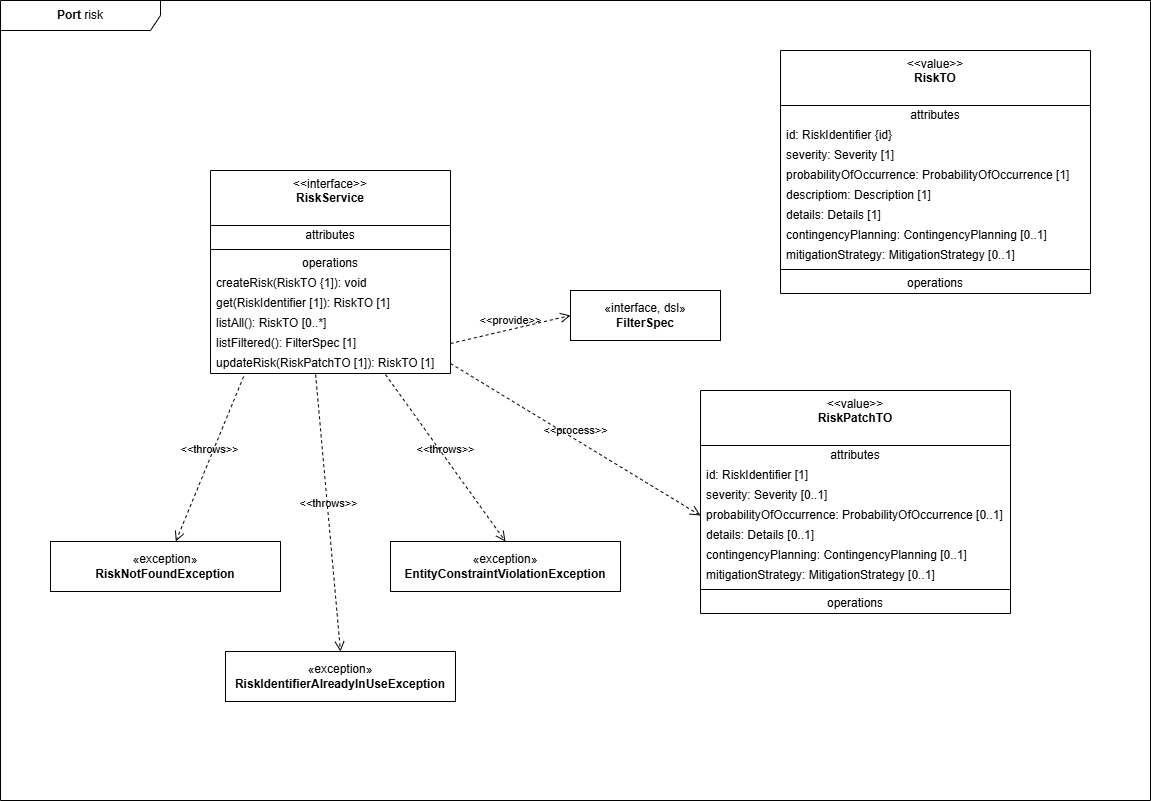

The diagram above was exported from draw.io. Its source (the exported page's mxGraphModel, read from the mxfile embedded in the PNG):
<mxGraphModel dx="1354" dy="748" grid="1" gridSize="10" guides="1" tooltips="1" connect="1" arrows="1" fold="1" page="1" pageScale="1" pageWidth="1169" pageHeight="827" math="0" shadow="0">
  <root>
    <mxCell id="0" />
    <mxCell id="1" parent="0" />
    <mxCell id="2" value="&lt;b&gt;Port&lt;/b&gt;&amp;nbsp;risk" style="shape=umlFrame;whiteSpace=wrap;html=1;pointerEvents=0;recursiveResize=0;container=1;collapsible=0;width=160;" parent="1" vertex="1">
      <mxGeometry x="10" y="20" width="1150" height="800" as="geometry" />
    </mxCell>
    <mxCell id="3" value="&amp;lt;&amp;lt;interface&amp;gt;&amp;gt;&lt;br&gt;&lt;b&gt;RiskService&lt;/b&gt;" style="swimlane;fontStyle=0;align=center;verticalAlign=top;childLayout=stackLayout;horizontal=1;startSize=55;horizontalStack=0;resizeParent=1;resizeParentMax=0;resizeLast=0;collapsible=0;marginBottom=0;html=1;whiteSpace=wrap;" parent="2" vertex="1">
      <mxGeometry x="210" y="170" width="240" height="203" as="geometry" />
    </mxCell>
    <mxCell id="4" value="attributes" style="text;html=1;strokeColor=none;fillColor=none;align=center;verticalAlign=middle;spacingLeft=4;spacingRight=4;overflow=hidden;rotatable=0;points=[[0,0.5],[1,0.5]];portConstraint=eastwest;whiteSpace=wrap;" parent="3" vertex="1">
      <mxGeometry y="55" width="240" height="20" as="geometry" />
    </mxCell>
    <mxCell id="8" value="" style="line;strokeWidth=1;fillColor=none;align=left;verticalAlign=middle;spacingTop=-1;spacingLeft=3;spacingRight=3;rotatable=0;labelPosition=right;points=[];portConstraint=eastwest;" parent="3" vertex="1">
      <mxGeometry y="75" width="240" height="8" as="geometry" />
    </mxCell>
    <mxCell id="9" value="operations" style="text;html=1;strokeColor=none;fillColor=none;align=center;verticalAlign=middle;spacingLeft=4;spacingRight=4;overflow=hidden;rotatable=0;points=[[0,0.5],[1,0.5]];portConstraint=eastwest;whiteSpace=wrap;" parent="3" vertex="1">
      <mxGeometry y="83" width="240" height="20" as="geometry" />
    </mxCell>
    <mxCell id="5" value="createRisk(RiskTO {1]): void" style="text;html=1;strokeColor=none;fillColor=none;align=left;verticalAlign=middle;spacingLeft=4;spacingRight=4;overflow=hidden;rotatable=0;points=[[0,0.5],[1,0.5]];portConstraint=eastwest;whiteSpace=wrap;" parent="3" vertex="1">
      <mxGeometry y="103" width="240" height="20" as="geometry" />
    </mxCell>
    <mxCell id="7" value="get(RiskIdentifier [1]): RiskTO [1]" style="text;html=1;strokeColor=none;fillColor=none;align=left;verticalAlign=middle;spacingLeft=4;spacingRight=4;overflow=hidden;rotatable=0;points=[[0,0.5],[1,0.5]];portConstraint=eastwest;whiteSpace=wrap;" parent="3" vertex="1">
      <mxGeometry y="123" width="240" height="20" as="geometry" />
    </mxCell>
    <mxCell id="10" value="listAll(): RiskTO [0..*]" style="text;html=1;strokeColor=none;fillColor=none;align=left;verticalAlign=middle;spacingLeft=4;spacingRight=4;overflow=hidden;rotatable=0;points=[[0,0.5],[1,0.5]];portConstraint=eastwest;whiteSpace=wrap;" parent="3" vertex="1">
      <mxGeometry y="143" width="240" height="20" as="geometry" />
    </mxCell>
    <mxCell id="44" value="listFiltered(): FilterSpec [1]" style="text;html=1;strokeColor=none;fillColor=none;align=left;verticalAlign=middle;spacingLeft=4;spacingRight=4;overflow=hidden;rotatable=0;points=[[0,0.5],[1,0.5]];portConstraint=eastwest;whiteSpace=wrap;" parent="3" vertex="1">
      <mxGeometry y="163" width="240" height="20" as="geometry" />
    </mxCell>
    <mxCell id="40" value="updateRisk(RiskPatchTO [1]): RiskTO [1]" style="text;html=1;strokeColor=none;fillColor=none;align=left;verticalAlign=middle;spacingLeft=4;spacingRight=4;overflow=hidden;rotatable=0;points=[[0,0.5],[1,0.5]];portConstraint=eastwest;whiteSpace=wrap;" parent="3" vertex="1">
      <mxGeometry y="183" width="240" height="20" as="geometry" />
    </mxCell>
    <mxCell id="11" value="&amp;lt;&amp;lt;value&amp;gt;&amp;gt;&lt;br&gt;&lt;b&gt;RiskTO&lt;/b&gt;" style="swimlane;fontStyle=0;align=center;verticalAlign=top;childLayout=stackLayout;horizontal=1;startSize=55;horizontalStack=0;resizeParent=1;resizeParentMax=0;resizeLast=0;collapsible=0;marginBottom=0;html=1;whiteSpace=wrap;" parent="2" vertex="1">
      <mxGeometry x="780" y="50" width="310" height="243" as="geometry" />
    </mxCell>
    <mxCell id="12" value="attributes" style="text;html=1;strokeColor=none;fillColor=none;align=center;verticalAlign=middle;spacingLeft=4;spacingRight=4;overflow=hidden;rotatable=0;points=[[0,0.5],[1,0.5]];portConstraint=eastwest;whiteSpace=wrap;" parent="11" vertex="1">
      <mxGeometry y="55" width="310" height="20" as="geometry" />
    </mxCell>
    <mxCell id="13" value="id: RiskIdentifier {id}" style="text;html=1;strokeColor=none;fillColor=none;align=left;verticalAlign=middle;spacingLeft=4;spacingRight=4;overflow=hidden;rotatable=0;points=[[0,0.5],[1,0.5]];portConstraint=eastwest;whiteSpace=wrap;" parent="11" vertex="1">
      <mxGeometry y="75" width="310" height="20" as="geometry" />
    </mxCell>
    <mxCell id="15" value="severity: Severity [1]" style="text;html=1;strokeColor=none;fillColor=none;align=left;verticalAlign=middle;spacingLeft=4;spacingRight=4;overflow=hidden;rotatable=0;points=[[0,0.5],[1,0.5]];portConstraint=eastwest;whiteSpace=wrap;" parent="11" vertex="1">
      <mxGeometry y="95" width="310" height="20" as="geometry" />
    </mxCell>
    <mxCell id="19" value="probabilityOfOccurrence: ProbabilityOfOccurrence [1]" style="text;html=1;strokeColor=none;fillColor=none;align=left;verticalAlign=middle;spacingLeft=4;spacingRight=4;overflow=hidden;rotatable=0;points=[[0,0.5],[1,0.5]];portConstraint=eastwest;whiteSpace=wrap;" parent="11" vertex="1">
      <mxGeometry y="115" width="310" height="20" as="geometry" />
    </mxCell>
    <mxCell id="20" value="descriptiom: Description [1]" style="text;html=1;strokeColor=none;fillColor=none;align=left;verticalAlign=middle;spacingLeft=4;spacingRight=4;overflow=hidden;rotatable=0;points=[[0,0.5],[1,0.5]];portConstraint=eastwest;whiteSpace=wrap;" parent="11" vertex="1">
      <mxGeometry y="135" width="310" height="20" as="geometry" />
    </mxCell>
    <mxCell id="21" value="details: Details [1]" style="text;html=1;strokeColor=none;fillColor=none;align=left;verticalAlign=middle;spacingLeft=4;spacingRight=4;overflow=hidden;rotatable=0;points=[[0,0.5],[1,0.5]];portConstraint=eastwest;whiteSpace=wrap;" parent="11" vertex="1">
      <mxGeometry y="155" width="310" height="20" as="geometry" />
    </mxCell>
    <mxCell id="22" value="contingencyPlanning: ContingencyPlanning [0..1]" style="text;html=1;strokeColor=none;fillColor=none;align=left;verticalAlign=middle;spacingLeft=4;spacingRight=4;overflow=hidden;rotatable=0;points=[[0,0.5],[1,0.5]];portConstraint=eastwest;whiteSpace=wrap;" parent="11" vertex="1">
      <mxGeometry y="175" width="310" height="20" as="geometry" />
    </mxCell>
    <mxCell id="23" value="mitigationStrategy: MitigationStrategy [0..1]" style="text;html=1;strokeColor=none;fillColor=none;align=left;verticalAlign=middle;spacingLeft=4;spacingRight=4;overflow=hidden;rotatable=0;points=[[0,0.5],[1,0.5]];portConstraint=eastwest;whiteSpace=wrap;" parent="11" vertex="1">
      <mxGeometry y="195" width="310" height="20" as="geometry" />
    </mxCell>
    <mxCell id="16" value="" style="line;strokeWidth=1;fillColor=none;align=left;verticalAlign=middle;spacingTop=-1;spacingLeft=3;spacingRight=3;rotatable=0;labelPosition=right;points=[];portConstraint=eastwest;" parent="11" vertex="1">
      <mxGeometry y="215" width="310" height="8" as="geometry" />
    </mxCell>
    <mxCell id="17" value="operations" style="text;html=1;strokeColor=none;fillColor=none;align=center;verticalAlign=middle;spacingLeft=4;spacingRight=4;overflow=hidden;rotatable=0;points=[[0,0.5],[1,0.5]];portConstraint=eastwest;whiteSpace=wrap;" parent="11" vertex="1">
      <mxGeometry y="223" width="310" height="20" as="geometry" />
    </mxCell>
    <mxCell id="24" value="&amp;lt;&amp;lt;value&amp;gt;&amp;gt;&lt;br&gt;&lt;b&gt;RiskPatchTO&lt;/b&gt;" style="swimlane;fontStyle=0;align=center;verticalAlign=top;childLayout=stackLayout;horizontal=1;startSize=55;horizontalStack=0;resizeParent=1;resizeParentMax=0;resizeLast=0;collapsible=0;marginBottom=0;html=1;whiteSpace=wrap;" parent="2" vertex="1">
      <mxGeometry x="700" y="390" width="310" height="223" as="geometry" />
    </mxCell>
    <mxCell id="25" value="attributes" style="text;html=1;strokeColor=none;fillColor=none;align=center;verticalAlign=middle;spacingLeft=4;spacingRight=4;overflow=hidden;rotatable=0;points=[[0,0.5],[1,0.5]];portConstraint=eastwest;whiteSpace=wrap;" parent="24" vertex="1">
      <mxGeometry y="55" width="310" height="20" as="geometry" />
    </mxCell>
    <mxCell id="34" value="id: RiskIdentifier [1]" style="text;html=1;strokeColor=none;fillColor=none;align=left;verticalAlign=middle;spacingLeft=4;spacingRight=4;overflow=hidden;rotatable=0;points=[[0,0.5],[1,0.5]];portConstraint=eastwest;whiteSpace=wrap;" parent="24" vertex="1">
      <mxGeometry y="75" width="310" height="20" as="geometry" />
    </mxCell>
    <mxCell id="26" value="severity: Severity [0..1]" style="text;html=1;strokeColor=none;fillColor=none;align=left;verticalAlign=middle;spacingLeft=4;spacingRight=4;overflow=hidden;rotatable=0;points=[[0,0.5],[1,0.5]];portConstraint=eastwest;whiteSpace=wrap;" parent="24" vertex="1">
      <mxGeometry y="95" width="310" height="20" as="geometry" />
    </mxCell>
    <mxCell id="27" value="probabilityOfOccurrence: ProbabilityOfOccurrence [0..1]" style="text;html=1;strokeColor=none;fillColor=none;align=left;verticalAlign=middle;spacingLeft=4;spacingRight=4;overflow=hidden;rotatable=0;points=[[0,0.5],[1,0.5]];portConstraint=eastwest;whiteSpace=wrap;" parent="24" vertex="1">
      <mxGeometry y="115" width="310" height="20" as="geometry" />
    </mxCell>
    <mxCell id="28" value="details: Details [0..1]" style="text;html=1;strokeColor=none;fillColor=none;align=left;verticalAlign=middle;spacingLeft=4;spacingRight=4;overflow=hidden;rotatable=0;points=[[0,0.5],[1,0.5]];portConstraint=eastwest;whiteSpace=wrap;" parent="24" vertex="1">
      <mxGeometry y="135" width="310" height="20" as="geometry" />
    </mxCell>
    <mxCell id="29" value="contingencyPlanning: ContingencyPlanning [0..1]" style="text;html=1;strokeColor=none;fillColor=none;align=left;verticalAlign=middle;spacingLeft=4;spacingRight=4;overflow=hidden;rotatable=0;points=[[0,0.5],[1,0.5]];portConstraint=eastwest;whiteSpace=wrap;" parent="24" vertex="1">
      <mxGeometry y="155" width="310" height="20" as="geometry" />
    </mxCell>
    <mxCell id="30" value="mitigationStrategy: MitigationStrategy [0..1]" style="text;html=1;strokeColor=none;fillColor=none;align=left;verticalAlign=middle;spacingLeft=4;spacingRight=4;overflow=hidden;rotatable=0;points=[[0,0.5],[1,0.5]];portConstraint=eastwest;whiteSpace=wrap;" parent="24" vertex="1">
      <mxGeometry y="175" width="310" height="20" as="geometry" />
    </mxCell>
    <mxCell id="31" value="" style="line;strokeWidth=1;fillColor=none;align=left;verticalAlign=middle;spacingTop=-1;spacingLeft=3;spacingRight=3;rotatable=0;labelPosition=right;points=[];portConstraint=eastwest;" parent="24" vertex="1">
      <mxGeometry y="195" width="310" height="8" as="geometry" />
    </mxCell>
    <mxCell id="32" value="operations" style="text;html=1;strokeColor=none;fillColor=none;align=center;verticalAlign=middle;spacingLeft=4;spacingRight=4;overflow=hidden;rotatable=0;points=[[0,0.5],[1,0.5]];portConstraint=eastwest;whiteSpace=wrap;" parent="24" vertex="1">
      <mxGeometry y="203" width="310" height="20" as="geometry" />
    </mxCell>
    <mxCell id="35" value="«exception»&lt;br&gt;&lt;b&gt;EntityConstraintViolationException&lt;/b&gt;" style="html=1;whiteSpace=wrap;" parent="2" vertex="1">
      <mxGeometry x="390" y="541" width="230" height="50" as="geometry" />
    </mxCell>
    <mxCell id="37" value="«exception»&lt;br&gt;&lt;b&gt;RiskIdentifierAlreadyInUseException&lt;/b&gt;" style="html=1;whiteSpace=wrap;" parent="2" vertex="1">
      <mxGeometry x="225" y="651" width="230" height="50" as="geometry" />
    </mxCell>
    <mxCell id="39" value="«exception»&lt;br&gt;&lt;b&gt;RiskNotFoundException&lt;/b&gt;" style="html=1;whiteSpace=wrap;" parent="2" vertex="1">
      <mxGeometry x="50" y="541" width="230" height="50" as="geometry" />
    </mxCell>
    <mxCell id="41" value="&amp;lt;&amp;lt;throws&amp;gt;&amp;gt;" style="endArrow=open;startArrow=none;endFill=0;startFill=0;endSize=8;html=1;verticalAlign=bottom;dashed=1;labelBackgroundColor=none;rounded=0;exitX=0.138;exitY=1.15;exitDx=0;exitDy=0;exitPerimeter=0;" parent="2" source="40" target="39" edge="1">
      <mxGeometry width="160" relative="1" as="geometry">
        <mxPoint x="110" y="461" as="sourcePoint" />
        <mxPoint x="270" y="461" as="targetPoint" />
      </mxGeometry>
    </mxCell>
    <mxCell id="42" value="&amp;lt;&amp;lt;throws&amp;gt;&amp;gt;" style="endArrow=open;startArrow=none;endFill=0;startFill=0;endSize=8;html=1;verticalAlign=bottom;dashed=1;labelBackgroundColor=none;rounded=0;exitX=0.438;exitY=1.05;exitDx=0;exitDy=0;exitPerimeter=0;entryX=0.5;entryY=0;entryDx=0;entryDy=0;" parent="2" source="40" target="37" edge="1">
      <mxGeometry width="160" relative="1" as="geometry">
        <mxPoint x="330" y="521" as="sourcePoint" />
        <mxPoint x="490" y="521" as="targetPoint" />
      </mxGeometry>
    </mxCell>
    <mxCell id="43" value="&amp;lt;&amp;lt;throws&amp;gt;&amp;gt;" style="endArrow=open;startArrow=none;endFill=0;startFill=0;endSize=8;html=1;verticalAlign=bottom;dashed=1;labelBackgroundColor=none;rounded=0;exitX=0.729;exitY=1.05;exitDx=0;exitDy=0;exitPerimeter=0;entryX=0.5;entryY=0;entryDx=0;entryDy=0;" parent="2" source="40" target="35" edge="1">
      <mxGeometry width="160" relative="1" as="geometry">
        <mxPoint x="400" y="471" as="sourcePoint" />
        <mxPoint x="560" y="471" as="targetPoint" />
      </mxGeometry>
    </mxCell>
    <mxCell id="69" value="«interface, dsl»&lt;br&gt;&lt;b&gt;FilterSpec&lt;/b&gt;" style="html=1;whiteSpace=wrap;" vertex="1" parent="2">
      <mxGeometry x="570" y="290" width="150" height="50" as="geometry" />
    </mxCell>
    <mxCell id="70" value="&amp;lt;&amp;lt;provide&amp;gt;&amp;gt;" style="endArrow=open;startArrow=none;endFill=0;startFill=0;endSize=8;html=1;verticalAlign=bottom;dashed=1;labelBackgroundColor=none;rounded=0;exitX=1;exitY=0.5;exitDx=0;exitDy=0;entryX=0;entryY=0.5;entryDx=0;entryDy=0;" edge="1" parent="2" source="44" target="69">
      <mxGeometry width="160" relative="1" as="geometry">
        <mxPoint x="520" y="501" as="sourcePoint" />
        <mxPoint x="680" y="501" as="targetPoint" />
      </mxGeometry>
    </mxCell>
    <mxCell id="71" value="&amp;lt;&amp;lt;process&amp;gt;&amp;gt;" style="endArrow=open;startArrow=none;endFill=0;startFill=0;endSize=8;html=1;verticalAlign=bottom;dashed=1;labelBackgroundColor=none;rounded=0;exitX=1;exitY=0.5;exitDx=0;exitDy=0;entryX=0;entryY=0.5;entryDx=0;entryDy=0;" edge="1" parent="2" source="40" target="27">
      <mxGeometry width="160" relative="1" as="geometry">
        <mxPoint x="560" y="451" as="sourcePoint" />
        <mxPoint x="720" y="451" as="targetPoint" />
      </mxGeometry>
    </mxCell>
  </root>
</mxGraphModel>